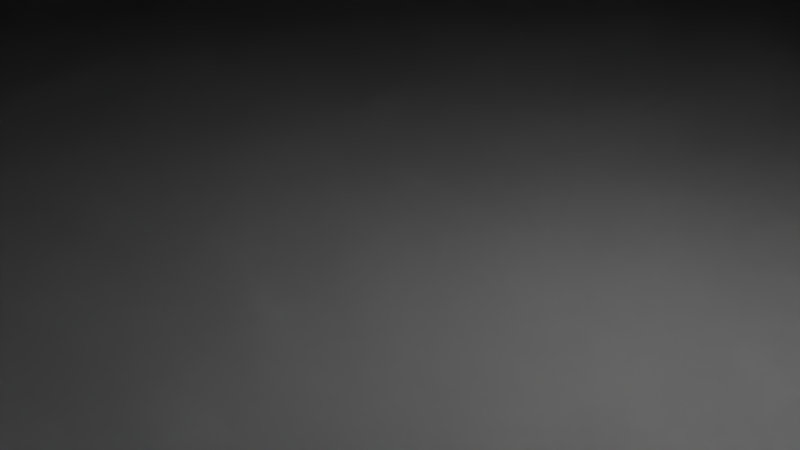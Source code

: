 # Source: Safe.blend  (saved by Blender 2.79.0; exported with 4.5.12 LTS)
import bpy
from mathutils import Matrix  # noqa: F401  (used for matrix-valued properties, if any)

bpy.ops.wm.read_factory_settings(use_empty=True)
scene = bpy.context.scene
scene.name = 'Scene'

# ---- collections
col_collection_1 = bpy.data.collections.new('Collection 1'); scene.collection.children.link(col_collection_1)

# ---- materials (node trees are filled in below, after node groups)
mat_material = bpy.data.materials.new('Material')
mat_material.alpha_threshold = 0.0
mat_material.use_transparent_shadow = False
mat_material.roughness = 0.5
mat_material.line_color = (0.0, 0.0, 0.0, 1.0)

# ---- material node trees

# ---- world
world_world = bpy.data.worlds.new('World'); scene.world = world_world
world_world.color = (0.05088, 0.05088, 0.05088)
world_world.use_sun_shadow = False
world_world.sun_shadow_jitter_overblur = 0.0
world_world.cycles.sampling_method = 'MANUAL'

# ---- cameras
cam_camera = bpy.data.cameras.new('Camera')
cam_camera.clip_end = 100.0
cam_camera.lens = 35.0
cam_camera.sensor_width = 32.0
cam_camera.sensor_height = 18.0
cam_camera.ortho_scale = 7.314
cam_camera.dof.focus_distance = 0.0
cam_camera.dof.aperture_fstop = 128.0

# ---- lights
light_lamp = bpy.data.lights.new('Lamp', 'POINT')
light_lamp.transmission_factor = 0.0
light_lamp.cutoff_distance = 30.0
light_lamp.energy = 100.0
light_lamp.shadow_buffer_clip_start = 1.001
light_lamp.shadow_soft_size = 0.1
light_lamp.shadow_maximum_resolution = 0.006
light_lamp.use_absolute_resolution = True

# ---- meshes
me_arm = bpy.data.meshes.new('Arm')
me_arm.from_pydata([(-0.1732, -2.154, 4.601), (-0.1732, -2.154, -0.1227), (-0.634, -2.109, 4.601), (-0.634, -2.109, -0.1227), (-1.077, -1.974, 4.601), (-1.077, -1.974, -0.1227), (-1.485, -1.756, 4.601), (-1.485, -1.756, -0.1227), (-1.843, -1.462, 4.601), (-1.843, -1.462, -0.1227), (-2.137, -1.104, 4.601), (-2.137, -1.104, -0.1227), (-2.355, -0.696, 4.601), (-2.355, -0.696, -0.1227), (-2.49, -0.2529, 4.601), (-2.49, -0.2529, -0.1227), (-2.535, 0.2079, 4.601), (-2.535, 0.2079, -0.1227), (-2.49, 0.6686, 4.601), (-2.49, 0.6686, -0.1227), (-2.355, 1.112, 4.601), (-2.355, 1.112, -0.1227), (-2.137, 1.52, 4.601), (-2.137, 1.52, -0.1227), (-1.843, 1.878, 4.601), (-1.843, 1.878, -0.1227), (-1.485, 2.172, 4.601), (-1.485, 2.172, -0.1227), (-1.077, 2.39, 4.601), (-1.077, 2.39, -0.1227), (-0.634, 2.524, 4.601), (-0.634, 2.524, -0.1227), (-0.1732, 2.57, 4.601), (-0.1732, 2.57, -0.1227), (0.2876, 2.524, 4.601), (0.2876, 2.524, -0.1227), (0.7307, 2.39, 4.601), (0.7307, 2.39, -0.1227), (1.139, 2.172, 4.601), (1.139, 2.172, -0.1227), (1.497, 1.878, 4.601), (1.497, 1.878, -0.1227), (1.791, 1.52, 4.601), (1.791, 1.52, -0.1227), (2.009, 1.112, 4.601), (2.009, 1.112, -0.1227), (2.143, 0.6686, 4.601), (2.143, 0.6686, -0.1227), (2.189, 0.2078, 4.601), (2.189, 0.2078, -0.1227), (2.143, -0.2529, 4.601), (2.143, -0.2529, -0.1227), (2.009, -0.696, 4.601), (2.009, -0.696, -0.1227), (1.791, -1.104, 4.601), (1.791, -1.104, -0.1227), (1.497, -1.462, 4.601), (1.497, -1.462, -0.1227), (1.139, -1.756, 4.601), (1.139, -1.756, -0.1227), (0.7307, -1.974, 4.601), (0.7307, -1.974, -0.1227), (0.2876, -2.109, 4.601), (0.2876, -2.109, -0.1227), (-0.1732, -2.154, 4.601), (-0.634, -2.109, 4.601), (-1.077, -1.974, 4.601), (-1.485, -1.756, 4.601), (-1.843, -1.462, 4.601), (-2.137, -1.104, 4.601), (-2.355, -0.696, 4.601), (-2.49, -0.2529, 4.601), (-2.535, 0.2079, 4.567), (-2.49, 0.6686, 4.59), (-2.355, 1.112, 4.601), (-2.137, 1.52, 4.601), (-1.843, 1.878, 4.601), (-1.485, 2.172, 4.601), (-1.077, 2.39, 4.601), (-0.634, 2.524, 4.601), (-0.1732, 2.57, 4.601), (0.2876, 2.524, 4.601), (0.7307, 2.39, 4.601), (1.139, 2.172, 4.601), (1.497, 1.878, 4.601), (1.497, 1.878, -0.1227), (1.791, 1.52, 4.601), (1.791, 1.52, -0.1227), (2.009, 1.112, 4.601), (2.143, 0.6686, 4.601), (2.189, 0.2078, 4.601), (2.137, -0.2533, 4.618), (2.009, -0.696, 4.601), (1.791, -1.104, 4.601), (1.497, -1.462, 4.601), (1.139, -1.756, 4.601), (0.7307, -1.974, 4.601), (0.2876, -2.109, 4.601), (-0.1732, 10.95, 4.601), (1.923, 10.75, 4.601), (3.939, 10.14, 4.601), (5.797, 9.143, 4.601), (7.425, 7.806, 4.601), (8.762, 6.178, 4.601), (9.755, 4.32, 4.601), (10.37, 2.304, 4.601), (10.57, 0.2078, 4.601), (10.37, -1.889, 4.601), (9.755, -3.904, 4.601), (8.762, -5.762, 4.601), (7.425, -7.391, 4.601), (5.797, -8.727, 4.601), (3.939, -9.72, 4.601), (1.923, -10.33, 4.601), (-0.1732, -10.54, 4.601), (-2.27, -10.33, 4.601), (-4.285, -9.72, 4.601), (-6.143, -8.727, 4.601), (-7.772, -7.391, 4.601), (-9.108, -5.762, 4.601), (-10.1, -3.904, 4.601), (-10.71, -1.889, 4.601), (-10.92, 0.2079, 4.601), (-10.71, 2.304, 4.601), (-10.1, 4.32, 4.601), (-9.108, 6.178, 4.601), (-7.772, 7.806, 4.601), (-6.143, 9.143, 4.601), (-4.285, 10.14, 4.601), (-2.27, 10.75, 4.601), (-0.1732, 10.95, 6.528), (1.923, 10.75, 6.528), (3.939, 10.14, 6.528), (5.797, 9.143, 6.528), (7.425, 7.806, 6.528), (8.762, 6.178, 6.528), (9.755, 4.32, 6.528), (10.37, 2.304, 6.528), (10.57, 0.2078, 6.528), (10.37, -1.889, 6.528), (9.755, -3.904, 6.528), (8.762, -5.762, 6.528), (7.425, -7.391, 6.528), (5.797, -8.727, 6.528), (3.939, -9.72, 6.528), (1.923, -10.33, 6.528), (-0.1732, -10.54, 6.528), (-2.27, -10.33, 6.528), (-4.285, -9.72, 6.528), (-6.143, -8.727, 6.528), (-7.772, -7.391, 6.528), (-9.108, -5.762, 6.528), (-10.1, -3.904, 6.528), (-10.71, -1.889, 6.528), (-10.92, 0.2079, 6.528), (-10.71, 2.304, 6.528), (-10.1, 4.32, 6.528), (-9.108, 6.178, 6.528), (-7.772, 7.806, 6.528), (-6.143, 9.143, 6.528), (-4.285, 10.14, 6.528), (-2.27, 10.75, 6.528), (-0.07729, 0.2078, 6.528), (-0.1732, 8.759, 6.528), (1.495, 8.595, 6.528), (3.099, 8.108, 6.528), (4.578, 7.318, 6.528), (5.873, 6.254, 6.528), (6.937, 4.959, 6.528), (7.823, 3.48, 6.528), (8.31, 1.876, 6.528), (8.378, 0.2078, 6.528), (8.214, -1.46, 6.528), (7.727, -3.065, 6.528), (6.937, -4.543, 6.528), (5.873, -5.839, 6.528), (4.578, -6.902, 6.528), (3.099, -7.692, 6.528), (1.495, -8.179, 6.528), (-0.1732, -8.343, 6.528), (-1.841, -8.179, 6.528), (-3.446, -7.692, 6.528), (-4.924, -6.902, 6.528), (-6.22, -5.839, 6.528), (-7.283, -4.543, 6.528), (-8.073, -3.065, 6.528), (-8.56, -1.46, 6.528), (-8.724, 0.2079, 6.528), (-8.56, 1.876, 6.528), (-8.073, 3.48, 6.528), (-7.283, 4.959, 6.528), (-6.22, 6.254, 6.528), (-4.924, 7.318, 6.528), (-3.446, 8.108, 6.528), (-1.841, 8.595, 6.528), (7.674, 1.769, 4.601), (7.219, 3.27, 4.601), (-1.734, 8.055, 4.601), (-3.235, 7.6, 4.601), (7.828, 0.2078, 4.601), (-0.1732, 8.209, 4.601), (-6.826, -4.237, 4.601), (-5.831, -5.45, 4.601), (7.674, -1.353, 4.601), (7.219, -2.854, 4.601), (6.48, -4.237, 4.601), (-7.565, -2.854, 4.601), (5.485, -5.45, 4.601), (-8.021, -1.353, 4.601), (4.272, -6.445, 4.601), (-8.178, 0.1753, 4.601), (2.889, -7.184, 4.601), (1.388, 8.055, 4.601), (-8.021, 1.769, 4.601), (1.388, -7.64, 4.601), (2.889, 7.6, 4.601), (-7.565, 3.27, 4.601), (-0.1732, -7.793, 4.601), (4.272, 6.861, 4.601), (-6.826, 4.653, 4.601), (-1.734, -7.64, 4.601), (5.485, 5.866, 4.601), (-5.831, 5.866, 4.601), (-3.235, -7.184, 4.601), (6.48, 4.653, 4.601), (-4.618, 6.861, 4.601), (-4.618, -6.445, 4.601), (0.7089, 4.401, 6.528), (1.511, 4.158, 6.528), (2.25, 3.763, 6.528), (2.898, 3.231, 6.528), (3.43, 2.583, 6.528), (3.873, 1.844, 6.528), (4.116, 1.042, 6.528), (4.15, 0.2078, 6.528), (4.068, -0.6263, 6.528), (3.825, -1.428, 6.528), (3.43, -2.168, 6.528), (2.898, -2.815, 6.528), (2.25, -3.347, 6.528), (1.511, -3.742, 6.528), (0.7089, -3.986, 6.528), (-0.1253, -4.068, 6.528), (-0.9594, -3.986, 6.528), (-1.761, -3.742, 6.528), (-2.501, -3.347, 6.528), (-3.149, -2.815, 6.528), (-3.68, -2.168, 6.528), (-4.075, -1.428, 6.528), (-4.319, -0.6263, 6.518), (-4.401, 0.2079, 6.494), (-4.319, 1.042, 6.528), (-4.075, 1.844, 6.528), (-3.68, 2.583, 6.528), (-3.149, 3.231, 6.528), (-2.501, 3.763, 6.528), (-1.761, 4.149, 6.528), (-0.9594, 4.401, 6.528), (-0.1252, 4.483, 6.528)], [(180, 220), (179, 217), (74, 252), (75, 253), (77, 254), (79, 257), (78, 256), (80, 258), (81, 227), (84, 229), (82, 228), (86, 230), (88, 231), (89, 232), (90, 233), (93, 237), (94, 238), (96, 239), (97, 240), (64, 241), (65, 242), (66, 243), (67, 244), (69, 246), (70, 247), (71, 248), (73, 249), (74, 251), (74, 250), (18, 250)], [(0, 1, 3, 2), (2, 3, 5, 4), (4, 5, 7, 6), (6, 7, 9, 8), (8, 9, 11, 10), (10, 11, 13, 12), (12, 13, 15, 14), (14, 15, 17, 16), (16, 17, 19, 18), (18, 19, 21, 20), (20, 21, 23, 22), (22, 23, 25, 24), (24, 25, 27, 26), (26, 27, 29, 28), (28, 29, 31, 30), (30, 31, 33, 32), (32, 33, 35, 34), (34, 35, 37, 36), (36, 37, 39, 38), (38, 39, 41, 40), (14, 16, 72, 71), (42, 43, 45, 44), (44, 45, 47, 46), (46, 47, 49, 48), (48, 49, 51, 50), (50, 51, 53, 52), (52, 53, 55, 54), (54, 55, 57, 56), (56, 57, 59, 58), (58, 59, 61, 60), (3, 1, 63, 61, 59, 57, 55, 53, 51, 49, 47, 45, 43, 41, 39, 37, 35, 33, 31, 29, 27, 25, 23, 21, 19, 17, 15, 13, 11, 9, 7, 5), (60, 61, 63, 62), (62, 63, 1, 0), (41, 43, 87, 85), (84, 85, 87, 86), (196, 195, 105, 104), (32, 34, 81, 80), (50, 52, 92, 91), (43, 42, 86, 87), (6, 8, 68, 67), (24, 26, 77, 76), (42, 44, 88, 86), (60, 62, 97, 96), (16, 18, 73, 72), (34, 36, 82, 81), (52, 54, 93, 92), (8, 10, 69, 68), (26, 28, 78, 77), (44, 46, 89, 88), (0, 2, 65, 64), (62, 0, 64, 97), (18, 20, 74, 73), (36, 38, 83, 82), (54, 56, 94, 93), (10, 12, 70, 69), (28, 30, 79, 78), (46, 48, 90, 89), (2, 4, 66, 65), (20, 22, 75, 74), (38, 40, 84, 83), (56, 58, 95, 94), (12, 14, 71, 70), (30, 32, 80, 79), (48, 50, 91, 90), (40, 41, 85, 84), (4, 6, 67, 66), (22, 24, 76, 75), (58, 60, 96, 95), (103, 104, 136, 135), (198, 197, 129, 128), (195, 199, 106, 105), (197, 200, 98, 129), (202, 201, 119, 118), (199, 203, 107, 106), (203, 204, 108, 107), (204, 205, 109, 108), (201, 206, 120, 119), (205, 207, 110, 109), (206, 208, 121, 120), (207, 209, 111, 110), (208, 210, 122, 121), (209, 211, 112, 111), (200, 212, 99, 98), (210, 213, 123, 122), (211, 214, 113, 112), (212, 215, 100, 99), (213, 216, 124, 123), (214, 217, 114, 113), (215, 218, 101, 100), (216, 219, 125, 124), (217, 220, 115, 114), (218, 221, 102, 101), (219, 222, 126, 125), (220, 223, 116, 115), (221, 224, 103, 102), (222, 225, 127, 126), (223, 226, 117, 116), (224, 196, 104, 103), (225, 198, 128, 127), (226, 202, 118, 117), (117, 118, 150, 149), (104, 105, 137, 136), (118, 119, 151, 150), (105, 106, 138, 137), (119, 120, 152, 151), (106, 107, 139, 138), (120, 121, 153, 152), (107, 108, 140, 139), (121, 122, 154, 153), (108, 109, 141, 140), (122, 123, 155, 154), (109, 110, 142, 141), (123, 124, 156, 155), (110, 111, 143, 142), (124, 125, 157, 156), (111, 112, 144, 143), (98, 99, 131, 130), (125, 126, 158, 157), (112, 113, 145, 144), (99, 100, 132, 131), (126, 127, 159, 158), (113, 114, 146, 145), (100, 101, 133, 132), (127, 128, 160, 159), (114, 115, 147, 146), (101, 102, 134, 133), (128, 129, 161, 160), (115, 116, 148, 147), (102, 103, 135, 134), (129, 98, 130, 161), (116, 117, 149, 148), (258, 227, 162), (227, 228, 162), (228, 229, 162), (229, 230, 162), (230, 231, 162), (231, 232, 162), (232, 233, 162), (233, 234, 162), (234, 235, 162), (235, 236, 162), (236, 237, 162), (237, 238, 162), (238, 239, 162), (239, 240, 162), (240, 241, 162), (241, 242, 162), (242, 243, 162), (243, 244, 162), (244, 245, 162), (245, 246, 162), (246, 247, 162), (247, 248, 162), (248, 249, 162), (249, 250, 162), (250, 251, 162), (251, 252, 162), (252, 253, 162), (253, 254, 162), (254, 255, 162), (255, 256, 162), (256, 257, 162), (257, 258, 162), (161, 130, 163, 194), (160, 161, 194, 193), (159, 160, 193, 192), (158, 159, 192, 191), (157, 158, 191, 190), (156, 157, 190, 189), (155, 156, 189, 188), (154, 155, 188, 187), (153, 154, 187, 186), (152, 153, 186, 185), (151, 152, 185, 184), (150, 151, 184, 183), (149, 150, 183, 182), (148, 149, 182, 181), (147, 148, 181, 180), (146, 147, 180, 179), (145, 146, 179, 178), (144, 145, 178, 177), (143, 144, 177, 176), (142, 143, 176, 175), (141, 142, 175, 174), (140, 141, 174, 173), (139, 140, 173, 172), (138, 139, 172, 171), (137, 138, 171, 170), (136, 137, 170, 169), (135, 136, 169, 168), (134, 135, 168, 167), (133, 134, 167, 166), (132, 133, 166, 165), (131, 132, 165, 164), (130, 131, 164, 163), (83, 84, 202, 226), (95, 96, 198, 225), (69, 70, 196, 224), (81, 82, 223, 220), (93, 94, 222, 219), (67, 68, 221, 218), (79, 80, 217, 214), (91, 92, 216, 213), (65, 66, 215, 212), (77, 78, 211, 209), (89, 90, 210, 208), (75, 76, 207, 205), (86, 88, 206, 201), (73, 74, 204, 203), (97, 64, 200, 197), (71, 72, 199, 195), (194, 163, 258, 257), (192, 193, 256, 255), (190, 191, 254, 253), (188, 189, 252, 251), (186, 187, 250, 249), (184, 185, 248, 247), (182, 183, 246, 245), (180, 181, 244, 243), (178, 179, 242, 241), (176, 177, 240, 239), (174, 175, 238, 237), (172, 173, 236, 235), (170, 171, 234, 233), (168, 169, 232, 231), (166, 167, 230, 229), (164, 165, 228, 227), (169, 170, 195, 196), (167, 168, 224, 221), (165, 166, 218, 215), (163, 164, 212, 200), (193, 194, 197, 198), (191, 192, 225, 222), (189, 190, 219, 216), (187, 188, 213, 210), (185, 186, 208, 206), (183, 184, 201, 202), (181, 182, 226, 223), (177, 178, 214, 211), (175, 176, 209, 207), (173, 174, 205, 204), (171, 172, 203, 199), (73, 203, 172, 235, 50), (72, 90, 234, 171, 199), (234, 90, 91, 50, 235)])
me_arm.use_remesh_preserve_volume = False
me_arm.use_remesh_preserve_attributes = False
me_arm.use_mirror_vertex_groups = False
me_arm.update()
me_door = bpy.data.meshes.new('Door')
me_door.from_pydata([(-40.66, 42.17, 7.374), (-40.66, -42.17, 7.374), (-50.0, -50.0, -0.4555), (-50.0, 50.0, -0.4555), (-40.66, 42.17, 91.72), (-40.66, -42.17, 91.72), (-50.0, -50.0, 99.54), (-50.0, 50.0, 99.54), (50.0, 50.0, -0.4555), (50.0, -50.0, -0.4555), (50.0, 50.0, 99.54), (50.0, -50.0, 99.54), (50.0, 47.0, 2.547), (37.67, 44.5, 5.042), (37.67, -44.5, 5.042), (50.0, -47.0, 2.547), (50.0, 47.0, 96.54), (37.67, 44.5, 94.05), (37.67, -44.5, 94.05), (50.0, -47.0, 96.54), (50.0, -50.0, 37.42), (-50.0, -50.0, 37.42), (50.0, -50.0, 68.48), (-50.0, -50.0, 68.48), (36.52, -50.0, 37.42), (36.52, -50.0, 68.48), (50.0, -50.0, 48.36), (36.52, -50.0, 48.36), (50.0, -50.0, 58.42), (36.52, -50.0, 58.42), (50.0, -52.51, 58.42), (50.0, -52.51, 68.48), (50.0, -52.51, 37.42), (36.52, -50.94, 37.42), (36.52, -50.94, 68.48), (36.52, -50.94, 48.36), (50.0, -52.51, 48.36), (36.52, -50.94, 58.42), (46.52, -52.51, 37.42), (46.52, -52.51, 68.48), (46.52, -52.51, 48.36), (46.52, -52.51, 58.42), (55.05, -50.0, 58.42), (55.05, -50.0, 68.48), (55.05, -50.0, 37.42), (55.05, -50.0, 48.36), (55.05, -52.51, 58.42), (55.05, -52.51, 68.48), (55.05, -52.51, 37.42), (55.05, -52.51, 48.36), (50.0, -47.0, 50.88), (50.0, -50.0, 50.8), (50.0, -50.0, 55.9), (50.0, -47.0, 55.91), (63.77, 41.99, 5.816), (51.44, 43.17, 4.637), (51.44, -45.84, 4.637), (63.77, -44.66, 5.816), (63.77, 41.99, 92.46), (51.44, 43.17, 93.64), (51.44, -45.84, 93.64), (63.77, -44.66, 92.46), (63.77, -44.66, 50.48), (63.77, -44.66, 55.5), (57.61, -47.09, 3.39), (57.61, -47.09, 94.89), (51.44, -45.84, 49.14), (57.61, -47.09, 49.14), (51.44, -45.84, 58.0), (57.61, -47.09, 57.99), (57.61, -47.09, 36.37), (51.44, -45.84, 36.41), (51.44, -45.84, 69.29), (57.61, -47.09, 69.28), (51.44, -35.66, 4.637), (51.44, -35.66, 93.64), (51.44, -35.66, 36.41), (51.44, -35.66, 69.29), (51.44, -35.66, 58.0), (51.44, -35.66, 49.14), (51.44, -45.84, 4.637), (51.44, -45.84, 93.64), (51.44, -35.66, 4.637), (51.44, -35.66, 93.64), (51.44, -35.66, 36.41), (57.59, -35.7, 36.39), (57.59, -35.7, 57.99), (57.59, -35.7, 69.29), (57.59, -35.7, 49.14), (63.77, -48.33, 2.143), (63.77, 45.66, 2.143), (63.77, 45.66, 96.14), (63.77, -48.33, 50.48), (63.77, -48.33, 96.14), (63.77, -48.33, 55.5), (67.15, -41.68, 8.796), (67.15, 39.01, 8.796), (67.15, 39.01, 89.48), (67.15, -41.68, 50.48), (67.15, -41.68, 89.48), (67.15, -41.68, 55.5), (67.15, -44.66, 5.816), (67.15, 41.99, 5.816), (67.15, 41.99, 92.46), (67.15, -44.66, 50.48), (67.15, -44.66, 92.46), (67.15, -44.66, 55.5), (62.97, -41.68, 8.796), (62.97, 39.01, 8.796), (62.97, 39.01, 89.48), (62.97, -41.68, 50.48), (62.97, -41.68, 89.48), (62.97, -41.68, 55.5), (67.15, -1.337, 89.48), (62.97, -1.337, 8.796)], [], [(8, 9, 2, 3), (10, 7, 6, 11), (0, 4, 5, 1), (22, 11, 6, 23, 25), (2, 21, 23, 6, 7, 3), (10, 8, 3, 7), (4, 0, 13, 17), (1, 5, 18, 14), (5, 4, 17, 18), (12, 15, 9, 8), (16, 12, 8, 10), (53, 19, 11, 22, 28, 52), (19, 16, 10, 11), (13, 14, 15, 12), (12, 16, 17, 13), (14, 18, 19, 53, 50, 15), (16, 19, 18, 17), (0, 1, 14, 13), (9, 20, 24, 21, 2), (24, 27, 29, 25, 23, 21), (28, 22, 43, 42), (29, 28, 30, 41, 37), (26, 51, 52, 28, 29, 27), (41, 39, 34, 37), (38, 40, 35, 33), (27, 24, 33, 35), (24, 20, 32, 38, 33), (25, 29, 37, 34), (26, 27, 35, 40, 36), (22, 31, 47, 43), (22, 25, 34, 39, 31), (32, 36, 40, 38), (30, 31, 39, 41), (42, 43, 47, 46), (44, 45, 49, 48), (30, 28, 42, 46), (26, 36, 49, 45), (36, 32, 48, 49), (32, 20, 44, 48), (31, 30, 46, 47), (20, 26, 45, 44), (15, 50, 51, 26, 20, 9), (50, 53, 52, 51), (55, 74, 56, 64, 89, 90), (90, 91, 59, 55), (64, 70, 67, 69, 73, 65, 93, 94, 92, 89), (91, 93, 65, 60, 75, 59), (63, 61, 105, 106), (72, 60, 65, 73), (66, 68, 69, 67), (56, 71, 70, 64), (55, 59, 75, 77, 78, 79, 76, 74), (76, 79, 84), (56, 74, 82, 80), (74, 76, 84, 82), (82, 84, 71, 80), (66, 79, 78, 68), (72, 77, 83, 81), (75, 60, 81, 83), (77, 75, 83), (60, 72, 81), (71, 56, 80), (85, 70, 71, 84), (88, 79, 66, 67), (87, 77, 72, 73), (86, 69, 68, 78), (84, 79, 88, 85), (67, 70, 85, 88), (77, 87, 86, 78), (73, 69, 86, 87), (57, 54, 90, 89), (54, 58, 91, 90), (62, 57, 89, 92), (58, 61, 93, 91), (63, 62, 92, 94), (61, 63, 94, 93), (99, 113, 97, 109, 111), (61, 58, 103, 105), (58, 54, 102, 103), (62, 63, 106, 104), (57, 62, 104, 101), (54, 57, 101, 102), (95, 96, 102, 101), (96, 97, 103, 102), (98, 95, 101, 104), (97, 113, 99, 105, 103), (100, 98, 104, 106), (99, 100, 106, 105), (107, 110, 112, 111, 109, 108, 114), (97, 96, 108, 109), (98, 100, 112, 110), (95, 98, 110, 107), (96, 95, 107, 114, 108), (100, 99, 111, 112)])
me_door.materials.append(mat_material)
me_door.use_remesh_preserve_volume = False
me_door.use_remesh_preserve_attributes = False
me_door.use_mirror_vertex_groups = False
me_door.update()
arm_armature = bpy.data.armatures.new('Armature')  # bones are not reproduced

# ---- objects
ob_thearmature = bpy.data.objects.new('TheArmature', arm_armature)
ob_arm = bpy.data.objects.new('Arm', me_arm)
ob_safe = bpy.data.objects.new('Safe', me_door)
ob_lamp = bpy.data.objects.new('Lamp', light_lamp)
ob_camera = bpy.data.objects.new('Camera', cam_camera)

# ---- transforms, parenting, visibility, modifiers, constraints
ob_thearmature.location = (0.0, 0.0, 0.0)
ob_thearmature.lineart.crease_threshold = 0.0
ob_arm.parent = ob_thearmature
ob_arm.location = (63.48, 20.42, 50.66)
ob_arm.rotation_euler = (-1.571, 3.39, -1.571)
ob_arm.lineart.crease_threshold = 0.0
_vg = ob_arm.vertex_groups.new(name='Root')
_vg = ob_arm.vertex_groups.new(name='Door')
_vg = ob_arm.vertex_groups.new(name='Arm')
_vg.add([0, 1, 2, 3, 4, 5, 6, 7, 8, 9, 10, 11, 12, 13, 14, 15, 16, 17, 18, 19, 20, 21, 22, 23, 24, 25, 26, 27, 28, 29, 30, 31, 32, 33, 34, 35, 36, 37, 38, 39, 40, 41, 42, 43, 44, 45, 46, 47, 48, 49, 50, 51, 52, 53, 54, 55, 56, 57, 58, 59, 60, 61, 62, 63, 64, 65, 66, 67, 68, 69, 70, 71, 72, 73, 74, 75, 76, 77, 78, 79, 80, 81, 82, 83, 84, 85, 86, 87, 88, 89, 90, 91, 92, 93, 94, 95, 96, 97, 98, 99, 100, 101, 102, 103, 104, 105, 106, 107, 108, 109, 110, 111, 112, 113, 114, 115, 116, 117, 118, 119, 120, 121, 122, 123, 124, 125, 126, 127, 128, 129, 130, 131, 132, 133, 134, 135, 136, 137, 138, 139, 140, 141, 142, 143, 144, 145, 146, 147, 148, 149, 150, 151, 152, 153, 154, 155, 156, 157, 158, 159, 160, 161, 162, 163, 164, 165, 166, 167, 168, 169, 170, 171, 172, 173, 174, 175, 176, 177, 178, 179, 180, 181, 182, 183, 184, 185, 186, 187, 188, 189, 190, 191, 192, 193, 194, 195, 196, 197, 198, 199, 200, 201, 202, 203, 204, 205, 206, 207, 208, 209, 210, 211, 212, 213, 214, 215, 216, 217, 218, 219, 220, 221, 222, 223, 224, 225, 226, 227, 228, 229, 230, 231, 232, 233, 234, 235, 236, 237, 238, 239, 240, 241, 242, 243, 244, 245, 246, 247, 248, 249, 250, 251, 252, 253, 254, 255, 256, 257, 258], 1.0, 'REPLACE')
_m = ob_arm.modifiers.new('Subsurf', 'SUBSURF')
_m.uv_smooth = 'PRESERVE_CORNERS'
_m.quality = 2
_m.levels = 2
_m.show_only_control_edges = False
_m = ob_arm.modifiers.new('Armature', 'ARMATURE')
_m.object = ob_thearmature
ob_safe.parent = ob_thearmature
ob_safe.location = (0.0, 0.0, 0.0)
ob_safe.lock_rotations_4d = False
ob_safe.empty_display_type = 'ARROWS'
ob_safe.lineart.crease_threshold = 0.0
_vg = ob_safe.vertex_groups.new(name='Root')
_vg.add([0, 1, 2, 3, 4, 5, 6, 7, 8, 9, 10, 11, 12, 13, 14, 15, 16, 17, 18, 19, 20, 21, 22, 23, 24, 25, 26, 27, 28, 29, 30, 31, 32, 33, 34, 35, 36, 37, 38, 39, 40, 41, 42, 43, 44, 45, 46, 47, 48, 49, 50, 51, 52, 53], 1.0, 'REPLACE')
_vg = ob_safe.vertex_groups.new(name='Door')
_vg.add([54, 55, 56, 57, 58, 59, 60, 61, 62, 63, 64, 65, 66, 67, 68, 69, 70, 71, 72, 73, 74, 75, 76, 77, 78, 79, 80, 81, 82, 83, 84, 85, 86, 87, 88, 89, 90, 91, 92, 93, 94, 95, 96, 97, 98, 99, 100, 101, 102, 103, 104, 105, 106, 107, 108, 109, 110, 111, 112, 113, 114], 1.0, 'REPLACE')
_m = ob_safe.modifiers.new('Armature', 'ARMATURE')
_m.object = ob_thearmature
ob_lamp.location = (4.076, 1.005, 5.904)
ob_lamp.rotation_euler = (0.6503, 0.05522, 1.866)
ob_lamp.lock_rotations_4d = False
ob_lamp.empty_display_type = 'ARROWS'
ob_lamp.color = (0.0, 0.0, 0.0, 0.0)
ob_lamp.lineart.crease_threshold = 0.0
ob_camera.location = (7.481, -6.508, 5.344)
ob_camera.rotation_euler = (1.109, 0.0, 0.8149)
ob_camera.lock_rotations_4d = False
ob_camera.empty_display_type = 'ARROWS'
ob_camera.color = (0.0, 0.0, 0.0, 0.0)
ob_camera.display_type = 'WIRE'
ob_camera.lineart.crease_threshold = 0.0

# ---- collection membership
col_collection_1.objects.link(ob_thearmature)
col_collection_1.objects.link(ob_arm)
col_collection_1.objects.link(ob_safe)
col_collection_1.objects.link(ob_lamp)
col_collection_1.objects.link(ob_camera)

# ---- scene / render settings (as saved in the file)
scene.camera = ob_camera
scene.frame_start = 1; scene.frame_end = 120; scene.frame_set(1)
scene.render.engine = 'BLENDER_EEVEE_NEXT'
scene.render.resolution_percentage = 50
scene.render.dither_intensity = 0.0
scene.cycles.use_denoising = False
scene.cycles.samples = 128
scene.cycles.sampling_pattern = 'TABULATED_SOBOL'
scene.cycles.use_adaptive_sampling = False
scene.cycles.use_light_tree = False
scene.cycles.blur_glossy = 0.0
scene.cycles.sample_clamp_indirect = 0.0
scene.view_settings.view_transform = 'Standard'
scene.unit_settings.scale_length = 0.01
bpy.context.view_layer.update()
